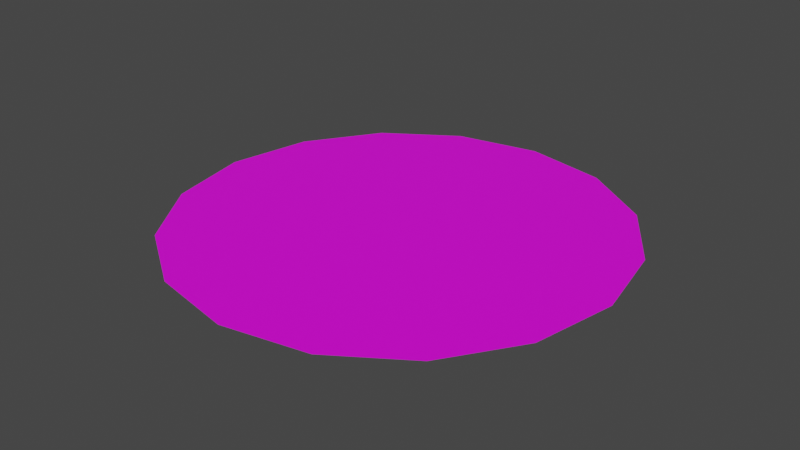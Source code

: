 # Source: Teleport.blend  (saved by Blender 3.4.6; exported with 4.5.12 LTS)
import bpy
from mathutils import Matrix  # noqa: F401  (used for matrix-valued properties, if any)

bpy.ops.wm.read_factory_settings(use_empty=True)
scene = bpy.context.scene
scene.name = 'Scene'

# ---- collections
col_collection = bpy.data.collections.new('Collection'); scene.collection.children.link(col_collection)

# ---- images (referenced by path relative to the original .blend; pixels are not part of the script)
import os
ASSET_DIR = os.environ.get("B2B_ASSET_DIR", "")  # directory of the original .blend (textures are referenced by path, not embedded)
HERE = os.path.dirname(os.path.abspath(__file__))  # packed textures are extracted next to this script under _unpacked/

def load_image(name, relpath, width, height, colorspace="sRGB"):
    """Load a texture the original file referenced (path relative to the .blend, or extracted next to this script)."""
    p = next((c for c in (os.path.join(HERE, relpath), os.path.join(ASSET_DIR, relpath)) if relpath and os.path.exists(c)), "")
    if p:
        img = bpy.data.images.load(p, check_existing=True)
        img.name = name
    else:  # same state as the original file: an image datablock whose file is absent (Cycles renders it pink)
        img = bpy.data.images.new(name, width, height)
        img.source = "FILE"
        img.filepath = "//" + (relpath or name)
    img.colorspace_settings.name = colorspace
    return img
img_teleport_png = load_image('teleport.png', 'teleport.png', 1024, 1024, 'sRGB')

# ---- materials (node trees are filled in below, after node groups)
mat_main = bpy.data.materials.new('Main')
mat_main.use_transparent_shadow = False

# ---- material node trees
mat_main.use_nodes = True; mat_main.node_tree.nodes.clear()
_N = mat_main.node_tree.nodes; _L = mat_main.node_tree.links
n0 = _N.new('ShaderNodeBsdfPrincipled'); n0.name = 'Principled BSDF'; n0.location = (10, 300)
n0.distribution = 'GGX'
n0.subsurface_method = 'RANDOM_WALK_SKIN'
n0.inputs[3].default_value = 1.45
n0.inputs[27].default_value = (0.0, 0.0, 0.0, 1.0)
n0.inputs[28].default_value = 1.0
n1 = _N.new('ShaderNodeOutputMaterial'); n1.name = 'Material Output'; n1.location = (300, 300)
n2 = _N.new('ShaderNodeTexImage'); n2.name = 'Image Texture'; n2.location = (-280, 280)
n2.image = img_teleport_png
_L.new(n0.outputs[0], n1.inputs[0])
_L.new(n2.outputs[0], n0.inputs[0])
n1.is_active_output = True

# ---- world
world_world = bpy.data.worlds.new('World'); scene.world = world_world
world_world.use_nodes = True; world_world.node_tree.nodes.clear()
_N = world_world.node_tree.nodes; _L = world_world.node_tree.links
n0 = _N.new('ShaderNodeOutputWorld'); n0.name = 'World Output'; n0.location = (300, 300)
n1 = _N.new('ShaderNodeBackground'); n1.name = 'Background'; n1.location = (10, 300)
n1.inputs[0].default_value = (0.05088, 0.05088, 0.05088, 1.0)
_L.new(n1.outputs[0], n0.inputs[0])
n0.is_active_output = True
world_world.color = (0.05088, 0.05088, 0.05088)
world_world.use_sun_shadow = False
world_world.sun_shadow_jitter_overblur = 0.0

# ---- meshes
me_circle = bpy.data.meshes.new('Circle')
me_circle.from_pydata([(0.0, 0.001, -1.0), (-0.3827, 0.001, -0.9239), (-0.7071, 0.001, -0.7071), (-0.9239, 0.001, -0.3827), (-1.0, 0.001, -4.371e-11), (-0.9239, 0.001, 0.3827), (-0.7071, 0.001, 0.7071), (-0.3827, 0.001, 0.9239), (0.0, 0.001, 1.0), (0.3827, 0.001, 0.9239), (0.7071, 0.001, 0.7071), (0.9239, 0.001, 0.3827), (1.0, 0.001, -4.371e-11), (0.9239, 0.001, -0.3827), (0.7071, 0.001, -0.7071), (0.3827, 0.001, -0.9239), (1.49e-08, 0.001, 1.113e-08)], [], [(6, 16, 5), (14, 16, 13), (7, 16, 6), (15, 16, 14), (8, 16, 7), (1, 16, 0), (0, 16, 15), (9, 16, 8), (2, 16, 1), (10, 16, 9), (3, 16, 2), (11, 16, 10), (4, 16, 3), (12, 16, 11), (5, 16, 4), (13, 16, 12)])
_uv = me_circle.uv_layers.new(name='UVMap')
_uv.uv.foreach_set('vector', [0.1525, 0.1525, 0.5, 0.5, 0.04596, 0.3119, 0.8475, 0.8475, 0.5, 0.5, 0.954, 0.6881, 0.3119, 0.04596, 0.5, 0.5, 0.1525, 0.1525, 0.6881, 0.954, 0.5, 0.5, 0.8475, 0.8475, 0.5, 0.008547, 0.5, 0.5, 0.3119, 0.04596, 0.3119, 0.954, 0.5, 0.5, 0.5, 0.9915, 0.5, 0.9915, 0.5, 0.5, 0.6881, 0.954, 0.6881, 0.04596, 0.5, 0.5, 0.5, 0.008547, 0.1525, 0.8475, 0.5, 0.5, 0.3119, 0.954, 0.8475, 0.1525, 0.5, 0.5, 0.6881, 0.04596, 0.04596, 0.6881, 0.5, 0.5, 0.1525, 0.8475, 0.954, 0.3119, 0.5, 0.5, 0.8475, 0.1525, 0.008547, 0.5, 0.5, 0.5, 0.04596, 0.6881, 0.9915, 0.5, 0.5, 0.5, 0.954, 0.3119, 0.04596, 0.3119, 0.5, 0.5, 0.008547, 0.5, 0.954, 0.6881, 0.5, 0.5, 0.9915, 0.5])
me_circle.materials.append(mat_main)
me_circle.update()

# ---- objects
ob_teleport = bpy.data.objects.new('Teleport', me_circle)

# ---- transforms, parenting, visibility, modifiers, constraints
ob_teleport.location = (0.0, 0.0, 0.0)
ob_teleport.rotation_euler = (1.571, -0.0, 0.0)

# ---- collection membership
col_collection.objects.link(ob_teleport)

# ---- scene / render settings (as saved in the file)
scene.frame_start = 1; scene.frame_end = 250; scene.frame_set(1)
scene.render.engine = 'BLENDER_EEVEE_NEXT'
scene.cycles.sampling_pattern = 'TABULATED_SOBOL'
scene.cycles.use_light_tree = False
scene.view_settings.view_transform = 'Filmic'
bpy.context.view_layer.update()

# ---- added for rendering (the .blend has no active camera and no usable light): camera, sun
cam_auto = bpy.data.cameras.new('AutoCamera')
cam_auto.lens = 50.0
cam_auto.sensor_width = 36.0
cam_auto.clip_end = 1000.0
ob_auto_camera = bpy.data.objects.new('AutoCamera', cam_auto)
scene.collection.objects.link(ob_auto_camera)
ob_auto_camera.location = (2.61693, -3.14032, 2.09454)
ob_auto_camera.rotation_euler = (1.09748, -7.21219e-08, 0.694738)
scene.camera = ob_auto_camera
light_auto_sun = bpy.data.lights.new('AutoSun', 'SUN')
light_auto_sun.energy = 3.0
light_auto_sun.angle = 0.0523599
ob_auto_sun = bpy.data.objects.new('AutoSun', light_auto_sun)
scene.collection.objects.link(ob_auto_sun)
ob_auto_sun.rotation_euler = (0.872665, 0.174533, 0.523599)
bpy.context.view_layer.update()
